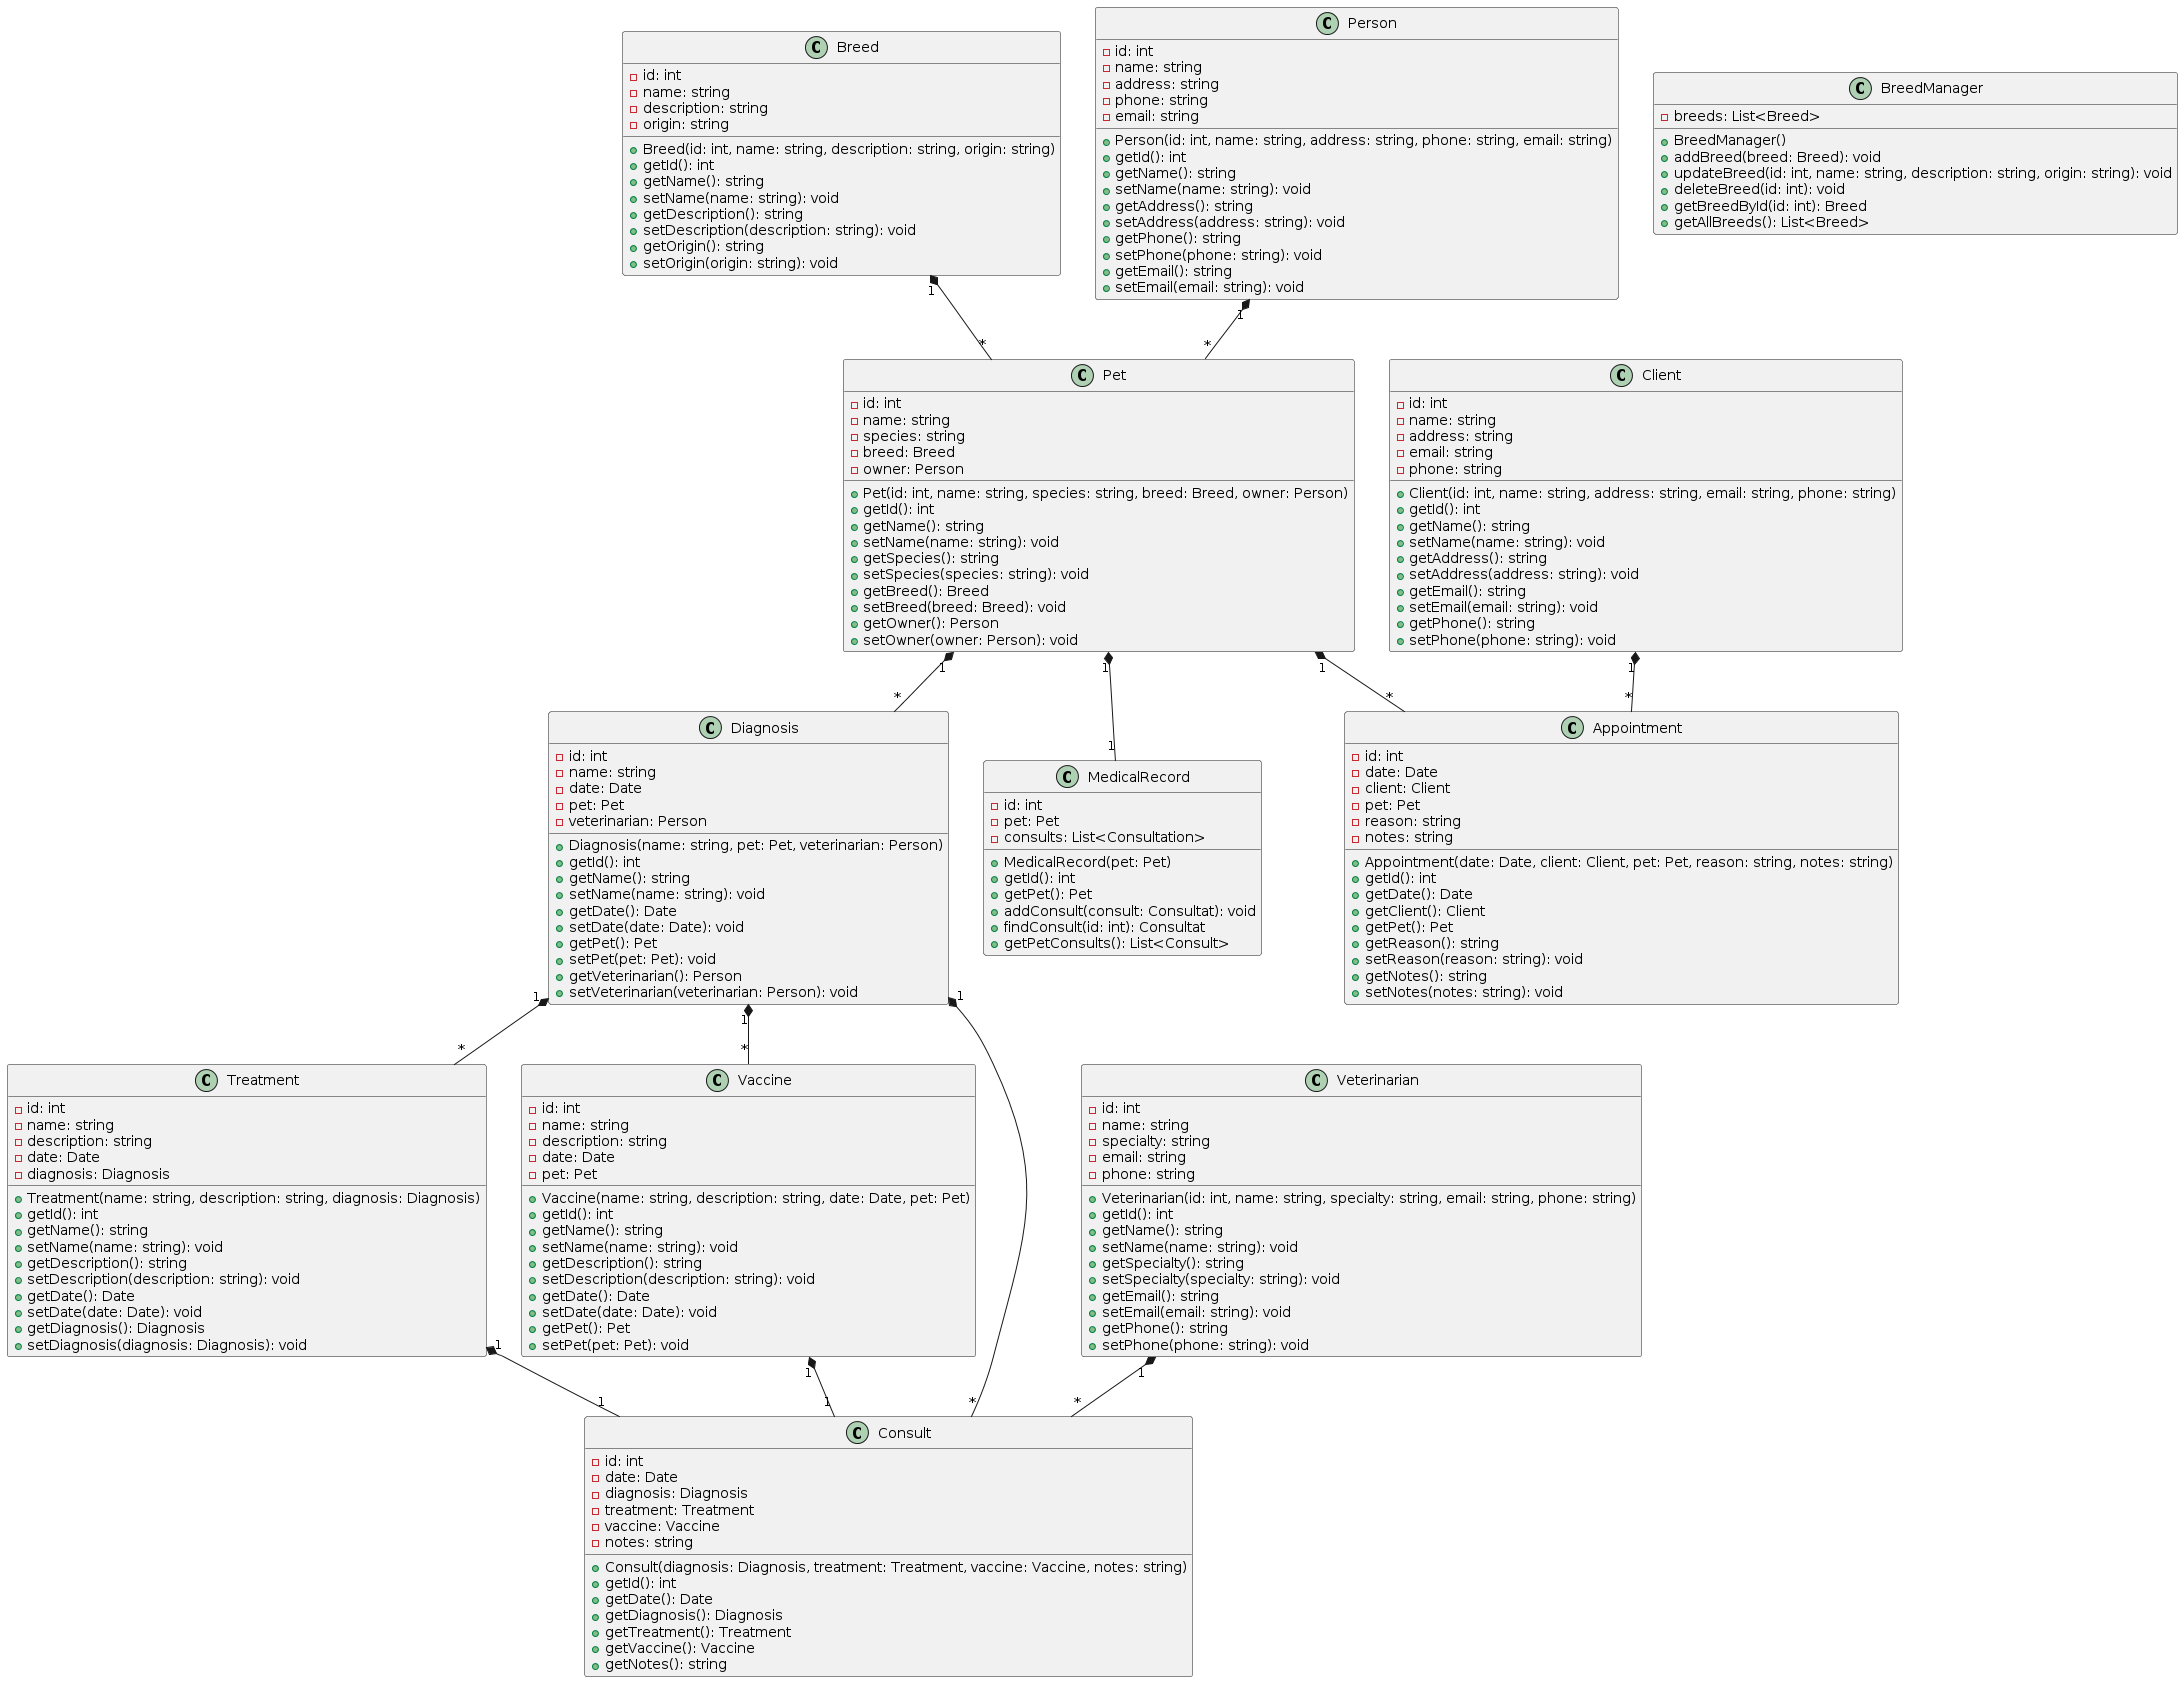

The diagram above was rendered by PlantUML. Its source (embedded in the PNG):
@startuml
class Breed {
  -id: int
  -name: string
  -description: string
  -origin: string
  +Breed(id: int, name: string, description: string, origin: string)
  +getId(): int
  +getName(): string
  +setName(name: string): void
  +getDescription(): string
  +setDescription(description: string): void
  +getOrigin(): string
  +setOrigin(origin: string): void
}

class BreedManager {
  -breeds: List<Breed>
  +BreedManager()
  +addBreed(breed: Breed): void
  +updateBreed(id: int, name: string, description: string, origin: string): void
  +deleteBreed(id: int): void
  +getBreedById(id: int): Breed
  +getAllBreeds(): List<Breed>
}

class Person {
  -id: int
  -name: string
  -address: string
  -phone: string
  -email: string
  +Person(id: int, name: string, address: string, phone: string, email: string)
  +getId(): int
  +getName(): string
  +setName(name: string): void
  +getAddress(): string
  +setAddress(address: string): void
  +getPhone(): string
  +setPhone(phone: string): void
  +getEmail(): string
  +setEmail(email: string): void
}

class Pet {
  -id: int
  -name: string
  -species: string
  -breed: Breed
  -owner: Person
  +Pet(id: int, name: string, species: string, breed: Breed, owner: Person)
  +getId(): int
  +getName(): string
  +setName(name: string): void
  +getSpecies(): string
  +setSpecies(species: string): void
  +getBreed(): Breed
  +setBreed(breed: Breed): void
  +getOwner(): Person
  +setOwner(owner: Person): void
}

class Diagnosis {
  -id: int
  -name: string
  -date: Date
  -pet: Pet
  -veterinarian: Person
  +Diagnosis(name: string, pet: Pet, veterinarian: Person)
  +getId(): int
  +getName(): string
  +setName(name: string): void
  +getDate(): Date
  +setDate(date: Date): void
  +getPet(): Pet
  +setPet(pet: Pet): void
  +getVeterinarian(): Person
  +setVeterinarian(veterinarian: Person): void
}

class Treatment {
  -id: int
  -name: string
  -description: string
  -date: Date
  -diagnosis: Diagnosis
  +Treatment(name: string, description: string, diagnosis: Diagnosis)
  +getId(): int
  +getName(): string
  +setName(name: string): void
  +getDescription(): string
  +setDescription(description: string): void
  +getDate(): Date
  +setDate(date: Date): void
  +getDiagnosis(): Diagnosis
  +setDiagnosis(diagnosis: Diagnosis): void
}

class Vaccine {
  -id: int
  -name: string
  -description: string
  -date: Date
  -pet: Pet
  +Vaccine(name: string, description: string, date: Date, pet: Pet)
  +getId(): int
  +getName(): string
  +setName(name: string): void
  +getDescription(): string
  +setDescription(description: string): void
  +getDate(): Date
  +setDate(date: Date): void
  +getPet(): Pet
  +setPet(pet: Pet): void
}

class MedicalRecord {
  -id: int
  -pet: Pet
  -consults: List<Consultation>
  +MedicalRecord(pet: Pet)
  +getId(): int
  +getPet(): Pet
  +addConsult(consult: Consultat): void
  +findConsult(id: int): Consultat
  +getPetConsults(): List<Consult>
}

class Consult {
  -id: int
  -date: Date
  -diagnosis: Diagnosis
  -treatment: Treatment
  -vaccine: Vaccine
  -notes: string
  +Consult(diagnosis: Diagnosis, treatment: Treatment, vaccine: Vaccine, notes: string)
  +getId(): int
  +getDate(): Date
  +getDiagnosis(): Diagnosis
  +getTreatment(): Treatment
  +getVaccine(): Vaccine
  +getNotes(): string
}

class Veterinarian {
  -id: int
  -name: string
  -specialty: string
  -email: string
  -phone: string
  +Veterinarian(id: int, name: string, specialty: string, email: string, phone: string)
  +getId(): int
  +getName(): string
  +setName(name: string): void
  +getSpecialty(): string
  +setSpecialty(specialty: string): void
  +getEmail(): string
  +setEmail(email: string): void
  +getPhone(): string
  +setPhone(phone: string): void
}

class Client {
  -id: int
  -name: string
  -address: string
  -email: string
  -phone: string
  +Client(id: int, name: string, address: string, email: string, phone: string)
  +getId(): int
  +getName(): string
  +setName(name: string): void
  +getAddress(): string
  +setAddress(address: string): void
  +getEmail(): string
  +setEmail(email: string): void
  +getPhone(): string
  +setPhone(phone: string): void
}

class Appointment {
  -id: int
  -date: Date
  -client: Client
  -pet: Pet
  -reason: string
  -notes: string
  +Appointment(date: Date, client: Client, pet: Pet, reason: string, notes: string)
  +getId(): int
  +getDate(): Date
  +getClient(): Client
  +getPet(): Pet
  +getReason(): string
  +setReason(reason: string): void
  +getNotes(): string
  +setNotes(notes: string): void
}

Breed "1" *-- "*" Pet
Person "1" *-- "*" Pet
Pet "1" *-- "*" Diagnosis
Diagnosis "1" *-- "*" Treatment
Diagnosis "1" *-- "*" Consult
Diagnosis "1" *-- "*" Vaccine
Treatment "1" *-- "1" Consult
Vaccine "1" *-- "1" Consult
Pet "1" *-- "1" MedicalRecord
Veterinarian "1" *-- "*" Consult
Client "1" *-- "*" Appointment
Pet "1" *-- "*" Appointment
@enduml